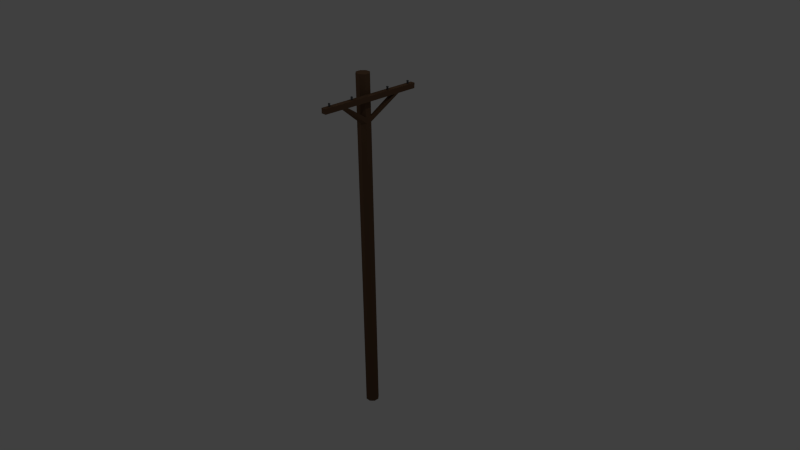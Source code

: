 # Source: powerpole.blend  (saved by Blender 2.69.0; exported with 4.5.12 LTS)
import bpy
from mathutils import Matrix  # noqa: F401  (used for matrix-valued properties, if any)

bpy.ops.wm.read_factory_settings(use_empty=True)
scene = bpy.context.scene
scene.name = 'Scene'

# ---- collections
col_collection_1 = bpy.data.collections.new('Collection 1'); scene.collection.children.link(col_collection_1)

# ---- materials (node trees are filled in below, after node groups)
mat_material_001 = bpy.data.materials.new('Material.001')
mat_material_001.alpha_threshold = 0.0
mat_material_001.use_transparent_shadow = False
mat_material_001.diffuse_color = (0.1065, 0.06022, 0.03471, 1.0)
mat_material_001.roughness = 0.5
mat_material_001.specular_intensity = 0.04838
mat_material_001.line_color = (0.0, 0.0, 0.0, 1.0)
mat_material_002 = bpy.data.materials.new('Material.002')
mat_material_002.alpha_threshold = 0.0
mat_material_002.use_transparent_shadow = False
mat_material_002.diffuse_color = (0.07324, 0.07324, 0.07324, 1.0)
mat_material_002.roughness = 0.5
mat_material_002.specular_intensity = 0.7062
mat_material_002.line_color = (0.0, 0.0, 0.0, 1.0)

# ---- material node trees

# ---- world
world_world = bpy.data.worlds.new('World'); scene.world = world_world
world_world.color = (0.05088, 0.05088, 0.05088)
world_world.use_sun_shadow = False
world_world.sun_shadow_jitter_overblur = 0.0
world_world.cycles.sampling_method = 'MANUAL'
world_world.cycles.sample_map_resolution = 256

# ---- cameras
cam_camera = bpy.data.cameras.new('Camera')
cam_camera.clip_end = 100.0
cam_camera.lens = 35.0
cam_camera.sensor_width = 32.0
cam_camera.sensor_height = 18.0
cam_camera.ortho_scale = 7.314
cam_camera.dof.focus_distance = 0.0
cam_camera.dof.aperture_fstop = 128.0

# ---- lights
light_lamp_007 = bpy.data.lights.new('Lamp.007', 'POINT')
light_lamp_007.transmission_factor = 0.0
light_lamp_007.cutoff_distance = 30.0
light_lamp_007.energy = 100.0
light_lamp_007.shadow_buffer_clip_start = 1.001
light_lamp_007.shadow_soft_size = 0.1
light_lamp_007.shadow_maximum_resolution = 0.006
light_lamp_007.use_absolute_resolution = True
light_lamp_007.cycles.use_multiple_importance_sampling = False
light_lamp_006 = bpy.data.lights.new('Lamp.006', 'POINT')
light_lamp_006.transmission_factor = 0.0
light_lamp_006.cutoff_distance = 30.0
light_lamp_006.energy = 100.0
light_lamp_006.shadow_buffer_clip_start = 1.001
light_lamp_006.shadow_soft_size = 0.1
light_lamp_006.shadow_maximum_resolution = 0.006
light_lamp_006.use_absolute_resolution = True
light_lamp_006.cycles.use_multiple_importance_sampling = False
light_lamp_005 = bpy.data.lights.new('Lamp.005', 'POINT')
light_lamp_005.transmission_factor = 0.0
light_lamp_005.cutoff_distance = 30.0
light_lamp_005.energy = 100.0
light_lamp_005.shadow_buffer_clip_start = 1.001
light_lamp_005.shadow_soft_size = 0.1
light_lamp_005.shadow_maximum_resolution = 0.006
light_lamp_005.use_absolute_resolution = True
light_lamp_005.cycles.use_multiple_importance_sampling = False
light_lamp_004 = bpy.data.lights.new('Lamp.004', 'POINT')
light_lamp_004.transmission_factor = 0.0
light_lamp_004.cutoff_distance = 30.0
light_lamp_004.energy = 100.0
light_lamp_004.shadow_buffer_clip_start = 1.001
light_lamp_004.shadow_soft_size = 0.1
light_lamp_004.shadow_maximum_resolution = 0.006
light_lamp_004.use_absolute_resolution = True
light_lamp_004.cycles.use_multiple_importance_sampling = False
light_lamp_003 = bpy.data.lights.new('Lamp.003', 'POINT')
light_lamp_003.transmission_factor = 0.0
light_lamp_003.cutoff_distance = 30.0
light_lamp_003.energy = 100.0
light_lamp_003.shadow_buffer_clip_start = 1.001
light_lamp_003.shadow_soft_size = 0.1
light_lamp_003.shadow_maximum_resolution = 0.006
light_lamp_003.use_absolute_resolution = True
light_lamp_003.cycles.use_multiple_importance_sampling = False
light_lamp_002 = bpy.data.lights.new('Lamp.002', 'POINT')
light_lamp_002.transmission_factor = 0.0
light_lamp_002.cutoff_distance = 30.0
light_lamp_002.energy = 100.0
light_lamp_002.shadow_buffer_clip_start = 1.001
light_lamp_002.shadow_soft_size = 0.1
light_lamp_002.shadow_maximum_resolution = 0.006
light_lamp_002.use_absolute_resolution = True
light_lamp_002.cycles.use_multiple_importance_sampling = False
light_lamp_001 = bpy.data.lights.new('Lamp.001', 'POINT')
light_lamp_001.transmission_factor = 0.0
light_lamp_001.cutoff_distance = 30.0
light_lamp_001.energy = 100.0
light_lamp_001.shadow_buffer_clip_start = 1.001
light_lamp_001.shadow_soft_size = 0.1
light_lamp_001.shadow_maximum_resolution = 0.006
light_lamp_001.use_absolute_resolution = True
light_lamp_001.cycles.use_multiple_importance_sampling = False
light_lamp = bpy.data.lights.new('Lamp', 'POINT')
light_lamp.transmission_factor = 0.0
light_lamp.cutoff_distance = 30.0
light_lamp.energy = 100.0
light_lamp.shadow_buffer_clip_start = 1.001
light_lamp.shadow_soft_size = 0.1
light_lamp.shadow_maximum_resolution = 0.006
light_lamp.use_absolute_resolution = True
light_lamp.cycles.use_multiple_importance_sampling = False

# ---- meshes
me_cylinder = bpy.data.meshes.new('Cylinder')
me_cylinder.from_pydata([(-0.3858, 0.8598, -1.0), (-0.3858, 0.8598, 1.0), (0.3796, 0.8508, -1.0), (0.3796, 0.8508, 1.0), (0.9143, 0.3032, -1.0), (0.9143, 0.3032, 0.8654), (0.9052, -0.4621, -1.0), (0.9052, -0.4621, 0.8654), (0.3577, -0.9969, -1.0), (0.3577, -0.9969, 1.0), (-0.4077, -0.9878, -1.0), (-0.4077, -0.9878, 1.0), (-0.9424, -0.4402, -1.0), (-0.9424, -0.4402, 1.0), (-0.9333, 0.3251, -1.0), (-0.9333, 0.3251, 1.0), (0.9143, 0.3032, 0.8944), (0.9052, -0.4621, 0.8944), (0.9143, 0.3032, 0.9987), (0.9052, -0.4621, 0.9987), (0.8393, -7.805, 0.8653), (0.9052, -7.848, 0.8944), (1.722, 0.3464, 0.8944), (1.713, -0.4189, 0.8944), (1.649, -7.848, 0.8944), (1.716, 0.3032, 0.8654), (1.707, -0.4621, 0.8654), (1.641, -7.805, 0.8653), (1.065, -7.046, 0.8944), (1.49, -7.046, 0.8944), (1.065, -6.743, 0.8944), (1.49, -6.743, 0.8944), (0.9052, -4.882, 0.8944), (0.9052, -4.155, 0.8944), (0.9052, -2.309, 0.8944), (0.8887, -2.298, 0.8653), (0.8723, -4.134, 0.8653), (0.8558, -4.849, 0.8653), (1.665, -4.871, 0.8944), (1.681, -4.134, 0.8944), (1.697, -2.276, 0.8944), (1.69, -2.298, 0.8653), (1.674, -4.134, 0.8653), (1.657, -4.849, 0.8653), (1.33, -6.813, 0.8944), (1.395, -6.882, 0.8944), (1.355, -6.961, 0.8944), (1.149, -6.9, 0.8944), (1.221, -6.967, 0.8944), (1.185, -6.829, 0.8944), (1.33, -6.813, 0.898), (1.395, -6.882, 0.898), (1.355, -6.961, 0.898), (1.149, -6.9, 0.898), (1.221, -6.967, 0.898), (1.185, -6.829, 0.898), (1.377, -6.749, 0.9019), (1.495, -6.874, 0.9019), (1.423, -7.016, 0.9019), (1.049, -6.906, 0.9019), (1.179, -7.028, 0.9019), (1.113, -6.778, 0.9019), (1.331, -6.813, 0.905), (1.395, -6.882, 0.905), (1.356, -6.961, 0.905), (1.149, -6.9, 0.905), (1.221, -6.967, 0.905), (1.184, -6.829, 0.905), (1.374, -6.754, 0.9089), (1.488, -6.874, 0.9089), (1.418, -7.013, 0.9089), (1.055, -6.905, 0.9089), (1.182, -7.024, 0.9089), (1.118, -6.781, 0.9089), (1.349, -6.788, 0.9123), (1.434, -6.879, 0.9123), (1.382, -6.982, 0.9123), (1.11, -6.902, 0.9123), (1.205, -6.991, 0.9123), (1.156, -6.809, 0.9123), (1.081, -3.331, 0.8944), (1.506, -3.331, 0.8944), (1.081, -3.027, 0.8944), (1.506, -3.027, 0.8944), (1.347, -3.098, 0.8944), (1.411, -3.167, 0.8944), (1.372, -3.245, 0.8944), (1.166, -3.184, 0.8944), (1.237, -3.252, 0.8944), (1.201, -3.114, 0.8944), (1.347, -3.098, 0.898), (1.411, -3.167, 0.898), (1.372, -3.245, 0.898), (1.166, -3.184, 0.898), (1.237, -3.252, 0.898), (1.201, -3.114, 0.898), (1.394, -3.034, 0.9019), (1.511, -3.159, 0.9019), (1.439, -3.301, 0.9019), (1.065, -3.191, 0.9019), (1.195, -3.313, 0.9019), (1.129, -3.062, 0.9019), (1.347, -3.098, 0.905), (1.412, -3.167, 0.905), (1.372, -3.246, 0.905), (1.165, -3.184, 0.905), (1.237, -3.252, 0.905), (1.201, -3.114, 0.905), (1.391, -3.038, 0.9089), (1.504, -3.159, 0.9089), (1.435, -3.298, 0.9089), (1.072, -3.19, 0.9089), (1.198, -3.309, 0.9089), (1.134, -3.066, 0.9089), (1.365, -3.073, 0.9123), (1.45, -3.164, 0.9123), (1.398, -3.267, 0.9123), (1.126, -3.187, 0.9123), (1.221, -3.276, 0.9123), (1.173, -3.094, 0.9123), (0.3577, -0.9969, 0.774), (0.3577, -0.9969, 0.7424), (0.3796, 0.8508, 0.7758), (0.3796, 0.8508, 0.7423), (0.9143, 0.3032, 0.7744), (0.9143, 0.3032, 0.7433), (0.9052, -0.4621, 0.7744), (0.9052, -0.4621, 0.7433), (0.8393, 7.681, 0.8653), (0.9052, 7.724, 0.8944), (1.649, 7.724, 0.8944), (1.641, 7.681, 0.8653), (1.065, 6.922, 0.8944), (1.49, 6.922, 0.8944), (1.065, 6.619, 0.8944), (1.49, 6.619, 0.8944), (0.9052, 4.758, 0.8944), (0.9052, 4.031, 0.8944), (0.9052, 2.185, 0.8944), (0.8887, 2.174, 0.8653), (0.8723, 4.009, 0.8653), (0.8558, 4.725, 0.8653), (1.665, 4.747, 0.8944), (1.681, 4.009, 0.8944), (1.697, 2.152, 0.8944), (1.69, 2.174, 0.8653), (1.674, 4.009, 0.8653), (1.657, 4.725, 0.8653), (1.33, 6.689, 0.8944), (1.395, 6.758, 0.8944), (1.355, 6.836, 0.8944), (1.149, 6.776, 0.8944), (1.221, 6.843, 0.8944), (1.185, 6.705, 0.8944), (1.33, 6.689, 0.898), (1.395, 6.758, 0.898), (1.355, 6.836, 0.898), (1.149, 6.776, 0.898), (1.221, 6.843, 0.898), (1.185, 6.705, 0.898), (1.377, 6.625, 0.9019), (1.495, 6.75, 0.9019), (1.423, 6.892, 0.9019), (1.049, 6.782, 0.9019), (1.179, 6.904, 0.9019), (1.113, 6.653, 0.9019), (1.331, 6.689, 0.905), (1.395, 6.758, 0.905), (1.356, 6.837, 0.905), (1.149, 6.776, 0.905), (1.221, 6.843, 0.905), (1.184, 6.705, 0.905), (1.374, 6.63, 0.9089), (1.488, 6.75, 0.9089), (1.418, 6.889, 0.9089), (1.055, 6.781, 0.9089), (1.182, 6.9, 0.9089), (1.118, 6.657, 0.9089), (1.349, 6.664, 0.9123), (1.434, 6.755, 0.9123), (1.382, 6.858, 0.9123), (1.11, 6.778, 0.9123), (1.205, 6.867, 0.9123), (1.156, 6.685, 0.9123), (1.081, 3.207, 0.8944), (1.506, 3.207, 0.8944), (1.081, 2.903, 0.8944), (1.506, 2.903, 0.8944), (1.347, 2.974, 0.8944), (1.411, 3.043, 0.8944), (1.372, 3.121, 0.8944), (1.166, 3.06, 0.8944), (1.237, 3.128, 0.8944), (1.201, 2.99, 0.8944), (1.347, 2.974, 0.898), (1.411, 3.043, 0.898), (1.372, 3.121, 0.898), (1.166, 3.06, 0.898), (1.237, 3.128, 0.898), (1.201, 2.99, 0.898), (1.394, 2.91, 0.9019), (1.511, 3.035, 0.9019), (1.439, 3.177, 0.9019), (1.065, 3.067, 0.9019), (1.195, 3.189, 0.9019), (1.129, 2.938, 0.9019), (1.347, 2.974, 0.905), (1.412, 3.043, 0.905), (1.372, 3.122, 0.905), (1.165, 3.06, 0.905), (1.237, 3.128, 0.905), (1.201, 2.989, 0.905), (1.391, 2.914, 0.9089), (1.504, 3.035, 0.9089), (1.435, 3.174, 0.9089), (1.072, 3.066, 0.9089), (1.198, 3.185, 0.9089), (1.134, 2.942, 0.9089), (1.365, 2.949, 0.9123), (1.45, 3.04, 0.9123), (1.398, 3.143, 0.9123), (1.126, 3.063, 0.9123), (1.221, 3.152, 0.9123), (1.173, 2.97, 0.9123)], [], [(123, 1, 122), (122, 3, 5, 124), (124, 5, 7, 126), (7, 9, 120, 126), (10, 11, 13, 12), (13, 11, 1, 15), (14, 15, 1, 0), (12, 13, 15, 14), (0, 2, 4, 14), (4, 6, 12, 14), (6, 8, 10, 12), (17, 16, 18, 19), (3, 9, 19, 18), (7, 17, 9), (19, 9, 17), (3, 16, 5), (16, 3, 18), (32, 37, 20, 21), (21, 24, 29, 28), (16, 17, 23, 22), (35, 7, 26, 41), (7, 5, 25, 26), (147, 125, 123, 141), (22, 23, 26, 25), (40, 41, 26, 23), (20, 27, 24, 21), (29, 31, 45, 46), (17, 7, 35, 34), (34, 35, 36, 33), (33, 36, 37, 32), (20, 37, 43, 27), (42, 126, 120, 36), (36, 35, 41, 42), (24, 27, 43, 38), (38, 43, 42, 39), (39, 42, 41, 40), (31, 38, 32, 30), (21, 28, 30, 32), (24, 38, 31, 29), (44, 45, 31), (30, 49, 44, 31), (30, 28, 47, 49), (47, 28, 48), (28, 29, 46, 48), (48, 46, 52, 54), (47, 48, 54, 53), (49, 47, 53, 55), (44, 49, 55, 50), (45, 44, 50, 51), (46, 45, 51, 52), (54, 52, 58, 60), (53, 54, 60, 59), (55, 53, 59, 61), (50, 55, 61, 56), (51, 50, 56, 57), (52, 51, 57, 58), (60, 58, 64, 66), (59, 60, 66, 65), (61, 59, 65, 67), (56, 61, 67, 62), (57, 56, 62, 63), (58, 57, 63, 64), (66, 64, 70, 72), (65, 66, 72, 71), (67, 65, 71, 73), (62, 67, 73, 68), (63, 62, 68, 69), (64, 63, 69, 70), (72, 70, 76, 78), (71, 72, 78, 77), (73, 71, 77, 79), (68, 73, 79, 74), (69, 68, 74, 75), (70, 69, 75, 76), (79, 77, 78), (79, 78, 76, 74), (75, 74, 76), (33, 39, 81, 80), (81, 83, 85, 86), (83, 40, 34, 82), (39, 40, 83, 81), (17, 34, 40, 23), (84, 85, 83), (82, 89, 84, 83), (82, 80, 87, 89), (87, 80, 88), (80, 81, 86, 88), (88, 86, 92, 94), (87, 88, 94, 93), (89, 87, 93, 95), (84, 89, 95, 90), (85, 84, 90, 91), (86, 85, 91, 92), (94, 92, 98, 100), (93, 94, 100, 99), (90, 95, 101, 96), (91, 90, 96, 97), (92, 91, 97, 98), (100, 98, 104, 106), (99, 100, 106, 105), (101, 99, 105, 107), (96, 101, 107, 102), (97, 96, 102, 103), (98, 97, 103, 104), (106, 104, 110, 112), (105, 106, 112, 111), (102, 107, 113, 108), (103, 102, 108, 109), (104, 103, 109, 110), (112, 110, 116, 118), (111, 112, 118, 117), (113, 111, 117, 119), (108, 113, 119, 114), (109, 108, 114, 115), (110, 109, 115, 116), (119, 117, 118), (119, 118, 116, 114), (115, 114, 116), (32, 38, 39, 33), (33, 80, 82, 34), (2, 123, 125, 4), (123, 122, 124, 125), (4, 125, 127, 6), (125, 124, 126, 127), (9, 11, 120), (120, 11, 121), (11, 10, 121), (121, 10, 8), (6, 127, 121, 8), (3, 122, 1), (1, 123, 0), (2, 0, 123), (42, 43, 127, 126), (43, 37, 121, 127), (36, 120, 121, 37), (136, 129, 128, 141), (129, 132, 133, 130), (3, 1, 11, 9), (128, 129, 130, 131), (133, 150, 149, 135), (16, 138, 139, 5), (138, 137, 140, 139), (137, 136, 141, 140), (16, 22, 144, 138), (130, 142, 147, 131), (142, 143, 146, 147), (143, 144, 145, 146), (135, 134, 136, 142), (129, 136, 134, 132), (130, 133, 135, 142), (148, 135, 149), (134, 135, 148, 153), (134, 153, 151, 132), (151, 152, 132), (132, 152, 150, 133), (152, 158, 156, 150), (151, 157, 158, 152), (153, 159, 157, 151), (148, 154, 159, 153), (149, 155, 154, 148), (150, 156, 155, 149), (158, 164, 162, 156), (157, 163, 164, 158), (159, 165, 163, 157), (154, 160, 165, 159), (155, 161, 160, 154), (156, 162, 161, 155), (164, 170, 168, 162), (163, 169, 170, 164), (165, 171, 169, 163), (160, 166, 171, 165), (161, 167, 166, 160), (162, 168, 167, 161), (170, 176, 174, 168), (169, 175, 176, 170), (171, 177, 175, 169), (166, 172, 177, 171), (167, 173, 172, 166), (168, 174, 173, 167), (176, 182, 180, 174), (175, 181, 182, 176), (177, 183, 181, 175), (172, 178, 183, 177), (173, 179, 178, 172), (174, 180, 179, 173), (183, 182, 181), (183, 178, 180, 182), (179, 180, 178), (137, 184, 185, 143), (185, 190, 189, 187), (187, 186, 138, 144), (143, 185, 187, 144), (144, 22, 25, 145), (188, 187, 189), (186, 187, 188, 193), (186, 193, 191, 184), (191, 192, 184), (184, 192, 190, 185), (192, 198, 196, 190), (191, 197, 198, 192), (193, 199, 197, 191), (188, 194, 199, 193), (189, 195, 194, 188), (190, 196, 195, 189), (198, 204, 202, 196), (197, 203, 204, 198), (194, 200, 205, 199), (195, 201, 200, 194), (196, 202, 201, 195), (204, 210, 208, 202), (203, 209, 210, 204), (205, 211, 209, 203), (200, 206, 211, 205), (201, 207, 206, 200), (202, 208, 207, 201), (210, 216, 214, 208), (209, 215, 216, 210), (206, 212, 217, 211), (207, 213, 212, 206), (208, 214, 213, 207), (216, 222, 220, 214), (215, 221, 222, 216), (217, 223, 221, 215), (212, 218, 223, 217), (213, 219, 218, 212), (214, 220, 219, 213), (223, 222, 221), (223, 218, 220, 222), (219, 220, 218), (136, 137, 143, 142), (137, 138, 186, 184), (146, 124, 125, 147), (146, 140, 122, 124), (140, 141, 123, 122), (5, 139, 145, 25), (139, 140, 146, 145), (128, 131, 147, 141), (107, 105, 111, 113), (95, 93, 99, 101), (199, 205, 203, 197), (211, 217, 215, 209)])
me_cylinder.polygons.foreach_set('material_index', [0, 0, 0, 0, 0, 0, 0, 0, 0, 0, 0, 0, 0, 0, 0, 0, 0, 0, 0, 0, 0, 0, 0, 0, 0, 0, 0, 0, 0, 0, 0, 0, 0, 0, 0, 0, 0, 0, 0, 0, 0, 0, 0, 0, 1, 1, 1, 1, 1, 1, 1, 1, 1, 1, 1, 1, 1, 1, 1, 1, 1, 1, 1, 1, 1, 1, 1, 1, 1, 1, 1, 1, 1, 1, 1, 1, 1, 0, 0, 0, 0, 0, 0, 0, 0, 0, 0, 1, 1, 1, 1, 1, 1, 1, 1, 1, 1, 1, 1, 1, 1, 1, 1, 1, 1, 1, 1, 1, 1, 1, 1, 1, 1, 1, 1, 1, 1, 1, 0, 0, 0, 0, 0, 0, 0, 0, 0, 0, 0, 0, 0, 0, 0, 0, 0, 0, 0, 0, 0, 0, 0, 0, 0, 0, 0, 0, 0, 0, 0, 0, 0, 0, 0, 0, 0, 1, 1, 1, 1, 1, 1, 1, 1, 1, 1, 1, 1, 1, 1, 1, 1, 1, 1, 1, 1, 1, 1, 1, 1, 1, 1, 1, 1, 1, 1, 1, 1, 1, 0, 0, 0, 0, 0, 0, 0, 0, 0, 0, 1, 1, 1, 0, 1, 1, 1, 1, 1, 1, 1, 1, 1, 1, 1, 1, 1, 1, 1, 1, 1, 1, 1, 1, 1, 1, 1, 1, 1, 1, 1, 0, 0, 0, 0, 0, 0, 0, 0, 0, 0, 0, 0])
_k = set([(5, 16), (5, 139), (7, 35), (16, 17), (16, 138), (17, 34), (20, 21), (20, 27), (20, 37), (21, 24), (21, 32), (22, 23), (22, 144), (23, 40), (24, 27), (24, 38), (25, 26), (25, 145), (26, 41), (27, 43), (32, 33), (33, 34), (35, 36), (36, 42), (36, 120), (37, 121), (38, 39), (39, 40), (41, 42), (42, 126), (43, 127), (120, 121), (120, 126), (121, 127), (122, 124), (122, 140), (124, 146), (125, 147), (128, 129), (128, 131), (128, 141), (129, 130), (129, 136), (130, 131), (130, 142), (131, 147), (136, 137), (137, 138), (139, 140), (140, 141), (140, 146), (142, 143), (143, 144), (145, 146)])
me_cylinder.attributes.new('sharp_edge', 'BOOLEAN', 'EDGE').data.foreach_set('value', [ (min(e.vertices), max(e.vertices)) in _k for e in me_cylinder.edges])
_uv = me_cylinder.uv_layers.new(name='UVMap')
_uv.uv.foreach_set('vector', [0.9095, 0.876, 0.9341, 0.9833, 0.9095, 0.89, 0.9095, 0.89, 0.9095, 0.9833, 0.8849, 0.9273, 0.8849, 0.8894, 0.8849, 0.8894, 0.8849, 0.9273, 0.8603, 0.9273, 0.8603, 0.8894, 0.8603, 0.9273, 0.8356, 0.9833, 0.8356, 0.8892, 0.8603, 0.8894, 0.811, 0.1508, 0.811, 0.9833, 0.7864, 0.9833, 0.7864, 0.1508, 0.4704, 0.9242, 0.4358, 0.8896, 0.5539, 0.8896, 0.5193, 0.9242, 0.9587, 0.1508, 0.9587, 0.9833, 0.9341, 0.9833, 0.9341, 0.1508, 0.9833, 0.1508, 0.9833, 0.9833, 0.9587, 0.9833, 0.9587, 0.1508, 0.7461, 0.8262, 0.7461, 0.8752, 0.7115, 0.9098, 0.7115, 0.7916, 0.7115, 0.9098, 0.6625, 0.9098, 0.6625, 0.7916, 0.7115, 0.7916, 0.6625, 0.9098, 0.6279, 0.8752, 0.6279, 0.8262, 0.6625, 0.7916, 0.8603, 0.9394, 0.8849, 0.9394, 0.8849, 0.9828, 0.8603, 0.9828, 0.5539, 0.8407, 0.4358, 0.8407, 0.4704, 0.8061, 0.5193, 0.8061, 0.8603, 0.9273, 0.8603, 0.9394, 0.8356, 0.9833, 0.8603, 0.9828, 0.8356, 0.9833, 0.8603, 0.9394, 0.9095, 0.9833, 0.8849, 0.9394, 0.8849, 0.9273, 0.8849, 0.9394, 0.9095, 0.9833, 0.8849, 0.9828, 0.1887, 0.1343, 0.1906, 0.1378, 0.01942, 0.1301, 0.01713, 0.1259, 0.01713, 0.1259, 0.01925, 0.08448, 0.06401, 0.09464, 0.06313, 0.1189, 0.524, 0.1372, 0.4739, 0.1373, 0.477, 0.08469, 0.5271, 0.08515, 0.3553, 0.03107, 0.4741, 0.03067, 0.4741, 0.08269, 0.3558, 0.08275, 0.4741, 0.03067, 0.5242, 0.03127, 0.5242, 0.08315, 0.4741, 0.08269, 0.337, 0.681, 0.03309, 0.6644, 0.02948, 0.614, 0.333, 0.6287, 0.5271, 0.08515, 0.477, 0.08469, 0.4741, 0.08269, 0.5242, 0.08315, 0.3573, 0.0848, 0.3558, 0.08275, 0.4741, 0.08269, 0.477, 0.08469, 0.02417, 0.0366, 0.02343, 0.08169, 0.02049, 0.0821, 0.02118, 0.04026, 0.06401, 0.09464, 0.08147, 0.09513, 0.07324, 0.1004, 0.06865, 0.1025, 0.4739, 0.1373, 0.4739, 0.1393, 0.3554, 0.1381, 0.3548, 0.1359, 0.3548, 0.1359, 0.3554, 0.1381, 0.2369, 0.1376, 0.2355, 0.1347, 0.2355, 0.1347, 0.2369, 0.1376, 0.1906, 0.1378, 0.1887, 0.1343, 0.02417, 0.0366, 0.1904, 0.04027, 0.1897, 0.08536, 0.02343, 0.08169, 0.008605, 0.7729, 0.3698, 0.779, 0.3704, 0.8153, 0.01049, 0.8109, 0.2374, 0.03146, 0.3553, 0.03107, 0.3558, 0.08275, 0.238, 0.08292, 0.01925, 0.08448, 0.02343, 0.08169, 0.1897, 0.08536, 0.188, 0.08774, 0.188, 0.08774, 0.1897, 0.08536, 0.238, 0.08292, 0.2381, 0.08495, 0.2381, 0.08495, 0.238, 0.08292, 0.3558, 0.08275, 0.3573, 0.0848, 0.08147, 0.09513, 0.188, 0.08774, 0.1887, 0.1343, 0.08057, 0.1197, 0.01713, 0.1259, 0.06313, 0.1189, 0.08057, 0.1197, 0.1887, 0.1343, 0.01925, 0.08448, 0.188, 0.08774, 0.08147, 0.09513, 0.06401, 0.09464, 0.07706, 0.1042, 0.07324, 0.1004, 0.08147, 0.09513, 0.08057, 0.1197, 0.07585, 0.1126, 0.07706, 0.1042, 0.08147, 0.09513, 0.08057, 0.1197, 0.06313, 0.1189, 0.07171, 0.1144, 0.07585, 0.1126, 0.07171, 0.1144, 0.06313, 0.1189, 0.068, 0.1102, 0.06313, 0.1189, 0.06401, 0.09464, 0.06865, 0.1025, 0.068, 0.1102, 0.6051, 0.2911, 0.5465, 0.2997, 0.5461, 0.2982, 0.6051, 0.2897, 0.6421, 0.2985, 0.6051, 0.2911, 0.6051, 0.2897, 0.6422, 0.2973, 0.6698, 0.2955, 0.6421, 0.2985, 0.6422, 0.2973, 0.6697, 0.2944, 0.713, 0.2955, 0.6698, 0.2955, 0.6697, 0.2944, 0.7132, 0.2945, 0.7337, 0.3043, 0.713, 0.2955, 0.7132, 0.2945, 0.734, 0.3035, 0.5465, 0.2997, 0.508, 0.3153, 0.5075, 0.314, 0.5461, 0.2982, 0.6051, 0.2897, 0.5461, 0.2982, 0.5306, 0.2697, 0.6126, 0.2679, 0.6422, 0.2973, 0.6051, 0.2897, 0.6126, 0.2679, 0.6476, 0.2725, 0.6697, 0.2944, 0.6422, 0.2973, 0.6476, 0.2725, 0.6636, 0.2738, 0.7132, 0.2945, 0.6697, 0.2944, 0.6636, 0.2738, 0.7215, 0.281, 0.734, 0.3035, 0.7132, 0.2945, 0.7215, 0.281, 0.7525, 0.2893, 0.5461, 0.2982, 0.5075, 0.314, 0.471, 0.2769, 0.5306, 0.2697, 0.6126, 0.2679, 0.5306, 0.2697, 0.5424, 0.2373, 0.6072, 0.2448, 0.6476, 0.2725, 0.6126, 0.2679, 0.6072, 0.2448, 0.6469, 0.2492, 0.6636, 0.2738, 0.6476, 0.2725, 0.6469, 0.2492, 0.6739, 0.2546, 0.7215, 0.281, 0.6636, 0.2738, 0.6739, 0.2546, 0.7183, 0.2649, 0.7525, 0.2893, 0.7215, 0.281, 0.7183, 0.2649, 0.7409, 0.2692, 0.5306, 0.2697, 0.471, 0.2769, 0.4966, 0.2316, 0.5424, 0.2373, 0.6072, 0.2448, 0.5424, 0.2373, 0.5388, 0.2051, 0.6166, 0.225, 0.6469, 0.2492, 0.6072, 0.2448, 0.6166, 0.225, 0.6542, 0.2278, 0.6739, 0.2546, 0.6469, 0.2492, 0.6542, 0.2278, 0.6728, 0.2338, 0.7183, 0.2649, 0.6739, 0.2546, 0.6728, 0.2338, 0.7269, 0.2526, 0.7409, 0.2692, 0.7183, 0.2649, 0.7269, 0.2526, 0.757, 0.2549, 0.5424, 0.2373, 0.4966, 0.2316, 0.4826, 0.1829, 0.5388, 0.2051, 0.6166, 0.225, 0.5388, 0.2051, 0.5504, 0.1923, 0.6153, 0.2132, 0.6542, 0.2278, 0.6166, 0.225, 0.6153, 0.2132, 0.655, 0.213, 0.6728, 0.2338, 0.6542, 0.2278, 0.655, 0.213, 0.6809, 0.2259, 0.7269, 0.2526, 0.6728, 0.2338, 0.6809, 0.2259, 0.726, 0.2448, 0.757, 0.2549, 0.7269, 0.2526, 0.726, 0.2448, 0.7499, 0.2442, 0.5388, 0.2051, 0.4826, 0.1829, 0.5074, 0.1654, 0.5504, 0.1923, 0.7029, 0.2157, 0.7093, 0.1968, 0.7343, 0.1977, 0.7029, 0.2157, 0.7343, 0.1977, 0.757, 0.2231, 0.726, 0.2448, 0.7499, 0.2442, 0.726, 0.2448, 0.757, 0.2231, 0.2355, 0.1347, 0.2381, 0.08495, 0.2892, 0.09659, 0.289, 0.1239, 0.2892, 0.09659, 0.3088, 0.09675, 0.2998, 0.1028, 0.2947, 0.1053, 0.3088, 0.09675, 0.3573, 0.0848, 0.3548, 0.1359, 0.3085, 0.1241, 0.2381, 0.08495, 0.3573, 0.0848, 0.3088, 0.09675, 0.2892, 0.09659, 0.4739, 0.1373, 0.3548, 0.1359, 0.3573, 0.0848, 0.477, 0.08469, 0.3041, 0.107, 0.2998, 0.1028, 0.3088, 0.09675, 0.3085, 0.1241, 0.3031, 0.1163, 0.3041, 0.107, 0.3088, 0.09675, 0.3085, 0.1241, 0.289, 0.1239, 0.2985, 0.1186, 0.3031, 0.1163, 0.2985, 0.1186, 0.289, 0.1239, 0.2942, 0.1139, 0.289, 0.1239, 0.2892, 0.09659, 0.2947, 0.1053, 0.2942, 0.1139, 0.5084, 0.6012, 0.5587, 0.5983, 0.5589, 0.5997, 0.5083, 0.6023, 0.4771, 0.5922, 0.5084, 0.6012, 0.5083, 0.6023, 0.4769, 0.5933, 0.4521, 0.5931, 0.4771, 0.5922, 0.4769, 0.5933, 0.4521, 0.5943, 0.4079, 0.5871, 0.4521, 0.5931, 0.4521, 0.5943, 0.4078, 0.5882, 0.5968, 0.5898, 0.6425, 0.5871, 0.6426, 0.5885, 0.597, 0.5913, 0.5587, 0.5983, 0.5968, 0.5898, 0.597, 0.5913, 0.5589, 0.5997, 0.5083, 0.6023, 0.5589, 0.5997, 0.5678, 0.625, 0.5004, 0.6205, 0.4769, 0.5933, 0.5083, 0.6023, 0.5004, 0.6205, 0.4708, 0.6146, 0.4078, 0.5882, 0.4521, 0.5943, 0.4566, 0.6127, 0.3913, 0.601, 0.597, 0.5913, 0.6426, 0.5885, 0.6543, 0.6262, 0.5953, 0.625, 0.5589, 0.5997, 0.597, 0.5913, 0.5953, 0.625, 0.5678, 0.625, 0.5004, 0.6205, 0.5678, 0.625, 0.5569, 0.6503, 0.5035, 0.6402, 0.4708, 0.6146, 0.5004, 0.6205, 0.5035, 0.6402, 0.4701, 0.6344, 0.4566, 0.6127, 0.4708, 0.6146, 0.4701, 0.6344, 0.4469, 0.629, 0.3913, 0.601, 0.4566, 0.6127, 0.4469, 0.629, 0.4015, 0.6172, 0.5953, 0.625, 0.6543, 0.6262, 0.6437, 0.6615, 0.596, 0.6572, 0.5678, 0.625, 0.5953, 0.625, 0.596, 0.6572, 0.5569, 0.6503, 0.5035, 0.6402, 0.5569, 0.6503, 0.5578, 0.6764, 0.4946, 0.6563, 0.4701, 0.6344, 0.5035, 0.6402, 0.4946, 0.6563, 0.4632, 0.6523, 0.4015, 0.6172, 0.4469, 0.629, 0.4478, 0.6468, 0.3866, 0.6256, 0.596, 0.6572, 0.6437, 0.6615, 0.6486, 0.6969, 0.5873, 0.6869, 0.5569, 0.6503, 0.596, 0.6572, 0.5873, 0.6869, 0.5578, 0.6764, 0.4946, 0.6563, 0.5578, 0.6764, 0.5483, 0.6866, 0.4951, 0.6661, 0.4632, 0.6523, 0.4946, 0.6563, 0.4951, 0.6661, 0.4621, 0.6645, 0.4478, 0.6468, 0.4632, 0.6523, 0.4621, 0.6645, 0.4412, 0.6533, 0.3866, 0.6256, 0.4478, 0.6468, 0.4412, 0.6533, 0.3913, 0.6364, 0.5873, 0.6869, 0.6486, 0.6969, 0.6415, 0.716, 0.5839, 0.706, 0.5578, 0.6764, 0.5873, 0.6869, 0.5839, 0.706, 0.5483, 0.6866, 0.4412, 0.6533, 0.4481, 0.6808, 0.4176, 0.6988, 0.4412, 0.6533, 0.4176, 0.6988, 0.371, 0.686, 0.3913, 0.6364, 0.3633, 0.6553, 0.3913, 0.6364, 0.371, 0.686, 0.1887, 0.1343, 0.188, 0.08774, 0.2381, 0.08495, 0.2355, 0.1347, 0.2355, 0.1347, 0.289, 0.1239, 0.3085, 0.1241, 0.3548, 0.1359, 0.9095, 0.1508, 0.9095, 0.876, 0.8849, 0.8765, 0.8849, 0.1508, 0.4006, 0.1882, 0.4073, 0.1882, 0.407, 0.3428, 0.4008, 0.3428, 0.8849, 0.1508, 0.8849, 0.8765, 0.8603, 0.8765, 0.8603, 0.1508, 0.8849, 0.8765, 0.8849, 0.8894, 0.8603, 0.8894, 0.8603, 0.8765, 0.8356, 0.9833, 0.811, 0.9833, 0.8356, 0.8892, 0.8356, 0.8892, 0.811, 0.9833, 0.8356, 0.8761, 0.811, 0.9833, 0.811, 0.1508, 0.8356, 0.8761, 0.8356, 0.8761, 0.811, 0.1508, 0.8356, 0.1508, 0.8603, 0.1508, 0.8603, 0.8765, 0.8356, 0.8761, 0.8356, 0.1508, 0.9095, 0.9833, 0.9095, 0.89, 0.9341, 0.9833, 0.9341, 0.9833, 0.9095, 0.876, 0.9341, 0.1508, 0.9095, 0.1508, 0.9341, 0.1508, 0.9095, 0.876, 0.008605, 0.7729, 0.007502, 0.7353, 0.3693, 0.7355, 0.3698, 0.779, 0.01391, 0.892, 0.01217, 0.8525, 0.3687, 0.8499, 0.3701, 0.8921, 0.01049, 0.8109, 0.3704, 0.8153, 0.3687, 0.8499, 0.01217, 0.8525, 0.8111, 0.1337, 0.9826, 0.1247, 0.9803, 0.129, 0.8093, 0.1372, 0.9826, 0.1247, 0.9366, 0.1179, 0.9356, 0.09365, 0.9803, 0.08336, 0.5539, 0.8407, 0.5539, 0.8896, 0.4358, 0.8896, 0.4358, 0.8407, 0.9753, 0.03552, 0.9783, 0.03917, 0.9791, 0.08098, 0.9762, 0.08058, 0.9356, 0.09365, 0.931, 0.1015, 0.9264, 0.09939, 0.9182, 0.0942, 0.524, 0.1372, 0.6452, 0.1359, 0.6446, 0.138, 0.524, 0.1393, 0.6452, 0.1359, 0.7644, 0.1343, 0.763, 0.1372, 0.6446, 0.138, 0.7644, 0.1343, 0.8111, 0.1337, 0.8093, 0.1372, 0.763, 0.1372, 0.524, 0.1372, 0.5271, 0.08515, 0.6425, 0.0848, 0.6452, 0.1359, 0.9803, 0.08336, 0.8117, 0.08717, 0.81, 0.0848, 0.9762, 0.08058, 0.8117, 0.08717, 0.7616, 0.08455, 0.7617, 0.08251, 0.81, 0.0848, 0.7616, 0.08455, 0.6425, 0.0848, 0.644, 0.08274, 0.7617, 0.08251, 0.9182, 0.0942, 0.9192, 0.1188, 0.8111, 0.1337, 0.8117, 0.08717, 0.9826, 0.1247, 0.8111, 0.1337, 0.9192, 0.1188, 0.9366, 0.1179, 0.9803, 0.08336, 0.9356, 0.09365, 0.9182, 0.0942, 0.8117, 0.08717, 0.9226, 0.1032, 0.9182, 0.0942, 0.9264, 0.09939, 0.9192, 0.1188, 0.9182, 0.0942, 0.9226, 0.1032, 0.9239, 0.1116, 0.9192, 0.1188, 0.9239, 0.1116, 0.928, 0.1135, 0.9366, 0.1179, 0.928, 0.1135, 0.9317, 0.1092, 0.9366, 0.1179, 0.9366, 0.1179, 0.9317, 0.1092, 0.931, 0.1015, 0.9356, 0.09365, 0.5217, 0.538, 0.5215, 0.5372, 0.5536, 0.5354, 0.5536, 0.5363, 0.5039, 0.5457, 0.5037, 0.5451, 0.5215, 0.5372, 0.5217, 0.538, 0.658, 0.5358, 0.6583, 0.5345, 0.688, 0.5446, 0.6876, 0.5457, 0.6054, 0.5306, 0.6054, 0.5295, 0.6583, 0.5345, 0.658, 0.5358, 0.5779, 0.5382, 0.5778, 0.5373, 0.6054, 0.5295, 0.6054, 0.5306, 0.5536, 0.5363, 0.5536, 0.5354, 0.5778, 0.5373, 0.5779, 0.5382, 0.5215, 0.5372, 0.515, 0.5264, 0.5572, 0.519, 0.5536, 0.5354, 0.5037, 0.5451, 0.487, 0.5351, 0.515, 0.5264, 0.5215, 0.5372, 0.6583, 0.5345, 0.6712, 0.5098, 0.7154, 0.5127, 0.688, 0.5446, 0.6054, 0.5295, 0.5973, 0.5123, 0.6712, 0.5098, 0.6583, 0.5345, 0.5778, 0.5373, 0.5736, 0.5168, 0.5973, 0.5123, 0.6054, 0.5295, 0.5536, 0.5354, 0.5572, 0.519, 0.5736, 0.5168, 0.5778, 0.5373, 0.515, 0.5264, 0.5161, 0.5136, 0.5489, 0.5042, 0.5572, 0.519, 0.487, 0.5351, 0.4969, 0.5181, 0.5161, 0.5136, 0.515, 0.5264, 0.6712, 0.5098, 0.6585, 0.4832, 0.6929, 0.4772, 0.7154, 0.5127, 0.5973, 0.5123, 0.6018, 0.493, 0.6585, 0.4832, 0.6712, 0.5098, 0.5736, 0.5168, 0.5721, 0.4981, 0.6018, 0.493, 0.5973, 0.5123, 0.5572, 0.519, 0.5489, 0.5042, 0.5721, 0.4981, 0.5736, 0.5168, 0.5161, 0.5136, 0.5095, 0.5039, 0.5483, 0.4882, 0.5489, 0.5042, 0.4969, 0.5181, 0.4822, 0.5075, 0.5095, 0.5039, 0.5161, 0.5136, 0.6585, 0.4832, 0.6613, 0.4557, 0.7025, 0.4371, 0.6929, 0.4772, 0.6018, 0.493, 0.592, 0.4773, 0.6613, 0.4557, 0.6585, 0.4832, 0.5721, 0.4981, 0.5659, 0.4808, 0.592, 0.4773, 0.6018, 0.493, 0.5489, 0.5042, 0.5483, 0.4882, 0.5659, 0.4808, 0.5721, 0.4981, 0.5095, 0.5039, 0.5095, 0.4976, 0.5419, 0.4822, 0.5483, 0.4882, 0.4822, 0.5075, 0.4884, 0.4987, 0.5095, 0.4976, 0.5095, 0.5039, 0.6613, 0.4557, 0.6502, 0.4455, 0.6818, 0.4233, 0.7025, 0.4371, 0.592, 0.4773, 0.593, 0.4678, 0.6502, 0.4455, 0.6613, 0.4557, 0.5659, 0.4808, 0.5636, 0.4688, 0.593, 0.4678, 0.592, 0.4773, 0.5483, 0.4882, 0.5419, 0.4822, 0.5636, 0.4688, 0.5659, 0.4808, 0.6502, 0.4455, 0.6665, 0.3775, 0.6818, 0.4233, 0.6502, 0.4455, 0.5837, 0.4184, 0.6071, 0.3492, 0.6665, 0.3775, 0.5718, 0.3739, 0.6071, 0.3492, 0.5837, 0.4184, 0.7644, 0.1343, 0.7109, 0.1237, 0.7106, 0.09635, 0.7616, 0.08455, 0.7106, 0.09635, 0.7052, 0.105, 0.7001, 0.1026, 0.691, 0.09657, 0.691, 0.09657, 0.6914, 0.1239, 0.6452, 0.1359, 0.6425, 0.0848, 0.7616, 0.08455, 0.7106, 0.09635, 0.691, 0.09657, 0.6425, 0.0848, 0.6425, 0.0848, 0.5271, 0.08515, 0.5242, 0.08315, 0.644, 0.08274, 0.6957, 0.1068, 0.691, 0.09657, 0.7001, 0.1026, 0.6914, 0.1239, 0.691, 0.09657, 0.6957, 0.1068, 0.6968, 0.1161, 0.6914, 0.1239, 0.6968, 0.1161, 0.7014, 0.1184, 0.7109, 0.1237, 0.7014, 0.1184, 0.7057, 0.1137, 0.7109, 0.1237, 0.7109, 0.1237, 0.7057, 0.1137, 0.7052, 0.105, 0.7106, 0.09635, 0.1363, 0.2302, 0.1363, 0.2314, 0.08629, 0.2215, 0.08652, 0.2203, 0.1741, 0.2265, 0.1741, 0.2277, 0.1363, 0.2314, 0.1363, 0.2302, 0.202, 0.2325, 0.2018, 0.2336, 0.1741, 0.2277, 0.1741, 0.2265, 0.2461, 0.2376, 0.2462, 0.2386, 0.2018, 0.2336, 0.202, 0.2325, 0.2705, 0.2302, 0.2707, 0.2312, 0.2462, 0.2386, 0.2461, 0.2376, 0.2934, 0.2257, 0.2936, 0.2266, 0.2707, 0.2312, 0.2705, 0.2302, 0.1363, 0.2314, 0.1413, 0.2536, 0.05295, 0.2449, 0.08629, 0.2215, 0.1741, 0.2277, 0.1766, 0.2535, 0.1413, 0.2536, 0.1363, 0.2314, 0.2462, 0.2386, 0.253, 0.2535, 0.1931, 0.254, 0.2018, 0.2336, 0.2707, 0.2312, 0.2752, 0.2499, 0.253, 0.2535, 0.2462, 0.2386, 0.2936, 0.2266, 0.3032, 0.2463, 0.2752, 0.2499, 0.2707, 0.2312, 0.1413, 0.2536, 0.1334, 0.2761, 0.07919, 0.2745, 0.05295, 0.2449, 0.1766, 0.2535, 0.1732, 0.2771, 0.1334, 0.2761, 0.1413, 0.2536, 0.1931, 0.254, 0.2014, 0.275, 0.1732, 0.2771, 0.1766, 0.2535, 0.253, 0.2535, 0.2482, 0.27, 0.2014, 0.275, 0.1931, 0.254, 0.2752, 0.2499, 0.2755, 0.2677, 0.2482, 0.27, 0.253, 0.2535, 0.3032, 0.2463, 0.2986, 0.2659, 0.2755, 0.2677, 0.2752, 0.2499, 0.1334, 0.2761, 0.1393, 0.2976, 0.05256, 0.3008, 0.07919, 0.2745, 0.1732, 0.2771, 0.1777, 0.2999, 0.1393, 0.2976, 0.1334, 0.2761, 0.2482, 0.27, 0.2553, 0.2839, 0.1976, 0.2962, 0.2014, 0.275, 0.2755, 0.2677, 0.2779, 0.2847, 0.2553, 0.2839, 0.2482, 0.27, 0.2986, 0.2659, 0.3055, 0.2831, 0.2779, 0.2847, 0.2755, 0.2677, 0.1393, 0.2976, 0.1358, 0.3088, 0.07001, 0.3154, 0.05256, 0.3008, 0.1777, 0.2999, 0.1764, 0.3151, 0.1358, 0.3088, 0.1393, 0.2976, 0.1976, 0.2962, 0.2048, 0.3054, 0.1764, 0.3151, 0.1777, 0.2999, 0.2553, 0.2839, 0.2535, 0.2917, 0.2048, 0.3054, 0.1976, 0.2962, 0.2779, 0.2847, 0.2772, 0.2945, 0.2535, 0.2917, 0.2553, 0.2839, 0.3055, 0.2831, 0.3034, 0.2936, 0.2772, 0.2945, 0.2779, 0.2847, 0.1573, 0.3758, 0.1358, 0.3088, 0.1729, 0.3401, 0.1573, 0.3758, 0.086, 0.3871, 0.07001, 0.3154, 0.1358, 0.3088, 0.05256, 0.355, 0.07001, 0.3154, 0.086, 0.3871, 0.8111, 0.1337, 0.7644, 0.1343, 0.7616, 0.08455, 0.8117, 0.08717, 0.7644, 0.1343, 0.6452, 0.1359, 0.6914, 0.1239, 0.7109, 0.1237, 0.3295, 0.5178, 0.02969, 0.532, 0.02861, 0.4918, 0.3294, 0.4674, 0.3295, 0.5178, 0.3311, 0.5694, 0.02875, 0.57, 0.02969, 0.532, 0.3311, 0.5694, 0.333, 0.6287, 0.02948, 0.614, 0.02875, 0.57, 0.5242, 0.03127, 0.6445, 0.03123, 0.644, 0.08274, 0.5242, 0.08315, 0.6445, 0.03123, 0.7621, 0.03115, 0.7617, 0.08251, 0.644, 0.08274, 0.9753, 0.03552, 0.9762, 0.08058, 0.81, 0.0848, 0.8091, 0.03974, 0.4469, 0.629, 0.4701, 0.6344, 0.4632, 0.6523, 0.4478, 0.6468, 0.4521, 0.5943, 0.4769, 0.5933, 0.4708, 0.6146, 0.4566, 0.6127, 0.2018, 0.2336, 0.1931, 0.254, 0.1766, 0.2535, 0.1741, 0.2277, 0.2014, 0.275, 0.1976, 0.2962, 0.1777, 0.2999, 0.1732, 0.2771])
me_cylinder.materials.append(mat_material_001)
me_cylinder.materials.append(mat_material_002)
me_cylinder.use_remesh_preserve_volume = False
me_cylinder.use_remesh_preserve_attributes = False
me_cylinder.use_mirror_vertex_groups = False
me_cylinder.update()

# ---- objects
ob_lamp_007 = bpy.data.objects.new('Lamp.007', light_lamp_007)
ob_lamp_006 = bpy.data.objects.new('Lamp.006', light_lamp_006)
ob_lamp_005 = bpy.data.objects.new('Lamp.005', light_lamp_005)
ob_lamp_004 = bpy.data.objects.new('Lamp.004', light_lamp_004)
ob_lamp_003 = bpy.data.objects.new('Lamp.003', light_lamp_003)
ob_lamp_002 = bpy.data.objects.new('Lamp.002', light_lamp_002)
ob_lamp_001 = bpy.data.objects.new('Lamp.001', light_lamp_001)
ob_cylinder = bpy.data.objects.new('Cylinder', me_cylinder)
ob_lamp = bpy.data.objects.new('Lamp', light_lamp)
ob_camera = bpy.data.objects.new('Camera', cam_camera)

# ---- transforms, parenting, visibility, modifiers, constraints
ob_lamp_007.location = (-3.472, -5.59, 20.48)
ob_lamp_007.rotation_euler = (0.6503, 0.05522, 1.866)
ob_lamp_007.lock_rotations_4d = False
ob_lamp_007.empty_display_type = 'ARROWS'
ob_lamp_007.color = (0.0, 0.0, 0.0, 0.0)
ob_lamp_007.lineart.crease_threshold = 0.0
ob_lamp_006.location = (-8.722, -5.59, 8.826)
ob_lamp_006.rotation_euler = (0.6503, 0.05522, 1.866)
ob_lamp_006.lock_rotations_4d = False
ob_lamp_006.empty_display_type = 'ARROWS'
ob_lamp_006.color = (0.0, 0.0, 0.0, 0.0)
ob_lamp_006.lineart.crease_threshold = 0.0
ob_lamp_005.location = (-3.472, 9.468, 8.826)
ob_lamp_005.rotation_euler = (0.6503, 0.05522, 1.866)
ob_lamp_005.lock_rotations_4d = False
ob_lamp_005.empty_display_type = 'ARROWS'
ob_lamp_005.color = (0.0, 0.0, 0.0, 0.0)
ob_lamp_005.lineart.crease_threshold = 0.0
ob_lamp_004.location = (-3.472, 4.369, 20.1)
ob_lamp_004.rotation_euler = (0.6503, 0.05522, 1.866)
ob_lamp_004.lock_rotations_4d = False
ob_lamp_004.empty_display_type = 'ARROWS'
ob_lamp_004.color = (0.0, 0.0, 0.0, 0.0)
ob_lamp_004.lineart.crease_threshold = 0.0
ob_lamp_003.location = (4.076, 4.369, 20.1)
ob_lamp_003.rotation_euler = (0.6503, 0.05522, 1.866)
ob_lamp_003.lock_rotations_4d = False
ob_lamp_003.empty_display_type = 'ARROWS'
ob_lamp_003.color = (0.0, 0.0, 0.0, 0.0)
ob_lamp_003.lineart.crease_threshold = 0.0
ob_lamp_002.location = (4.076, -5.128, 20.1)
ob_lamp_002.rotation_euler = (0.6503, 0.05522, 1.866)
ob_lamp_002.lock_rotations_4d = False
ob_lamp_002.empty_display_type = 'ARROWS'
ob_lamp_002.color = (0.0, 0.0, 0.0, 0.0)
ob_lamp_002.lineart.crease_threshold = 0.0
ob_lamp_001.location = (4.076, -14.73, 5.904)
ob_lamp_001.rotation_euler = (0.6503, 0.05522, 1.866)
ob_lamp_001.lock_rotations_4d = False
ob_lamp_001.empty_display_type = 'ARROWS'
ob_lamp_001.color = (0.0, 0.0, 0.0, 0.0)
ob_lamp_001.lineart.crease_threshold = 0.0
ob_cylinder.location = (-0.6031, -0.07778, 7.376)
ob_cylinder.scale = (0.2913, 0.2913, 7.632)
ob_cylinder.lineart.crease_threshold = 0.0
ob_lamp.location = (11.41, 3.264, 5.904)
ob_lamp.rotation_euler = (0.6503, 0.05522, 1.866)
ob_lamp.lock_rotations_4d = False
ob_lamp.empty_display_type = 'ARROWS'
ob_lamp.color = (0.0, 0.0, 0.0, 0.0)
ob_lamp.lineart.crease_threshold = 0.0
ob_camera.location = (23.94, -21.15, 24.59)
ob_camera.rotation_euler = (1.109, 0.01082, 0.8149)
ob_camera.lock_rotations_4d = False
ob_camera.empty_display_type = 'ARROWS'
ob_camera.color = (0.0, 0.0, 0.0, 0.0)
ob_camera.display_type = 'WIRE'
ob_camera.lineart.crease_threshold = 0.0

# ---- collection membership
col_collection_1.objects.link(ob_lamp_007)
col_collection_1.objects.link(ob_lamp_006)
col_collection_1.objects.link(ob_lamp_005)
col_collection_1.objects.link(ob_lamp_004)
col_collection_1.objects.link(ob_lamp_003)
col_collection_1.objects.link(ob_lamp_002)
col_collection_1.objects.link(ob_lamp_001)
col_collection_1.objects.link(ob_cylinder)
col_collection_1.objects.link(ob_lamp)
col_collection_1.objects.link(ob_camera)

# ---- scene / render settings (as saved in the file)
scene.camera = ob_camera
scene.frame_start = 1; scene.frame_end = 250; scene.frame_set(1)
scene.render.engine = 'BLENDER_EEVEE_NEXT'
scene.render.image_settings.compression = 90
scene.render.dither_intensity = 0.0
scene.cycles.use_denoising = False
scene.cycles.samples = 10
scene.cycles.sampling_pattern = 'TABULATED_SOBOL'
scene.cycles.light_sampling_threshold = 0.0
scene.cycles.use_adaptive_sampling = False
scene.cycles.use_light_tree = False
scene.cycles.blur_glossy = 0.0
scene.cycles.volume_bounces = 1
scene.cycles.pixel_filter_type = 'GAUSSIAN'
scene.cycles.sample_clamp_indirect = 0.0
scene.view_settings.view_transform = 'Standard'
bpy.context.view_layer.update()
